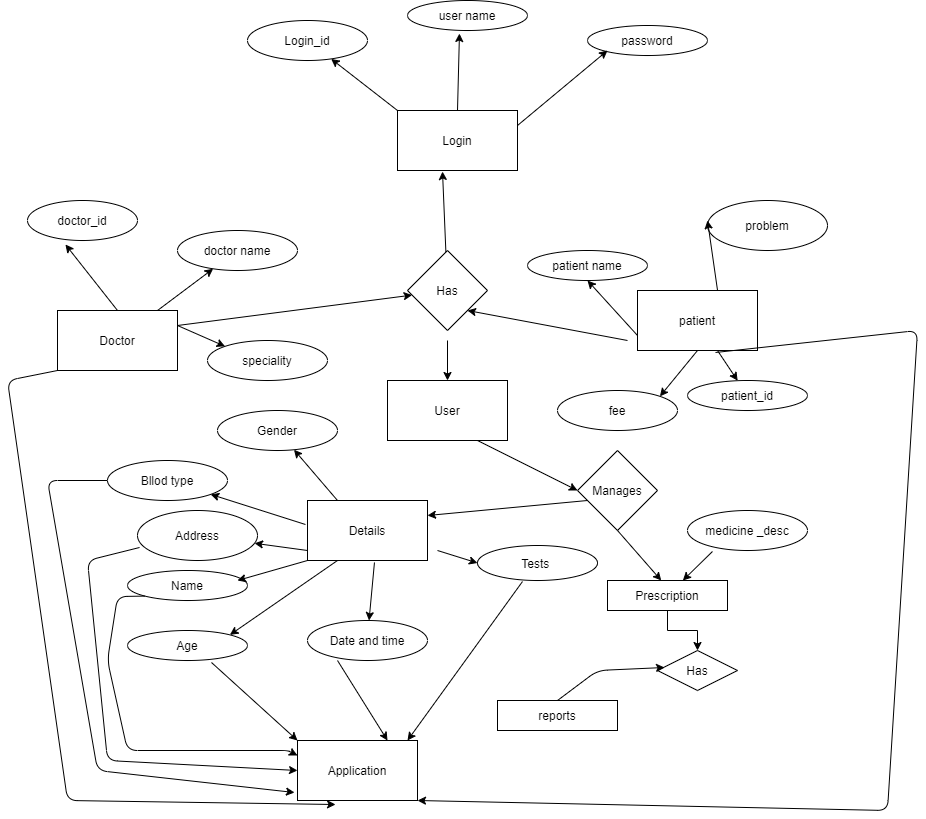

The diagram above was exported from draw.io. Its source (the exported page's mxGraphModel, read from the mxfile embedded in the PNG):
<mxGraphModel dx="868" dy="1582" grid="1" gridSize="10" guides="1" tooltips="1" connect="1" arrows="1" fold="1" page="1" pageScale="1" pageWidth="850" pageHeight="1100" math="0" shadow="0" extFonts="Permanent Marker^https://fonts.googleapis.com/css?family=Permanent+Marker">
  <root>
    <mxCell id="0" />
    <mxCell id="1" parent="0" />
    <mxCell id="g-iNDnf1cw56L8gEWKvi-1" value="doctor_id" style="ellipse;whiteSpace=wrap;html=1;" vertex="1" parent="1">
      <mxGeometry x="40" y="-340" width="110" height="40" as="geometry" />
    </mxCell>
    <mxCell id="g-iNDnf1cw56L8gEWKvi-2" value="Doctor" style="rounded=0;whiteSpace=wrap;html=1;" vertex="1" parent="1">
      <mxGeometry x="70" y="-230" width="120" height="60" as="geometry" />
    </mxCell>
    <mxCell id="g-iNDnf1cw56L8gEWKvi-3" value="" style="endArrow=classic;html=1;exitX=0.5;exitY=0;exitDx=0;exitDy=0;entryX=0.345;entryY=1.1;entryDx=0;entryDy=0;entryPerimeter=0;" edge="1" parent="1" source="g-iNDnf1cw56L8gEWKvi-2" target="g-iNDnf1cw56L8gEWKvi-1">
      <mxGeometry width="50" height="50" relative="1" as="geometry">
        <mxPoint x="400" y="-190" as="sourcePoint" />
        <mxPoint x="450" y="-240" as="targetPoint" />
      </mxGeometry>
    </mxCell>
    <mxCell id="g-iNDnf1cw56L8gEWKvi-5" value="doctor name" style="ellipse;whiteSpace=wrap;html=1;" vertex="1" parent="1">
      <mxGeometry x="190" y="-310" width="120" height="40" as="geometry" />
    </mxCell>
    <mxCell id="g-iNDnf1cw56L8gEWKvi-6" value="" style="endArrow=classic;html=1;" edge="1" parent="1" source="g-iNDnf1cw56L8gEWKvi-2" target="g-iNDnf1cw56L8gEWKvi-5">
      <mxGeometry width="50" height="50" relative="1" as="geometry">
        <mxPoint x="400" y="-80" as="sourcePoint" />
        <mxPoint x="450" y="-130" as="targetPoint" />
      </mxGeometry>
    </mxCell>
    <mxCell id="g-iNDnf1cw56L8gEWKvi-8" value="" style="endArrow=classic;html=1;exitX=1;exitY=0.25;exitDx=0;exitDy=0;entryX=0;entryY=0;entryDx=0;entryDy=0;" edge="1" parent="1" source="g-iNDnf1cw56L8gEWKvi-2" target="g-iNDnf1cw56L8gEWKvi-9">
      <mxGeometry width="50" height="50" relative="1" as="geometry">
        <mxPoint x="400" y="-80" as="sourcePoint" />
        <mxPoint x="220" y="-199.99" as="targetPoint" />
      </mxGeometry>
    </mxCell>
    <mxCell id="g-iNDnf1cw56L8gEWKvi-9" value="speciality" style="ellipse;whiteSpace=wrap;html=1;" vertex="1" parent="1">
      <mxGeometry x="220" y="-200" width="120" height="40" as="geometry" />
    </mxCell>
    <mxCell id="g-iNDnf1cw56L8gEWKvi-10" value="patient" style="rounded=0;whiteSpace=wrap;html=1;" vertex="1" parent="1">
      <mxGeometry x="650" y="-250" width="120" height="60" as="geometry" />
    </mxCell>
    <mxCell id="g-iNDnf1cw56L8gEWKvi-11" value="patient_id" style="ellipse;whiteSpace=wrap;html=1;" vertex="1" parent="1">
      <mxGeometry x="700" y="-160" width="120" height="30" as="geometry" />
    </mxCell>
    <mxCell id="g-iNDnf1cw56L8gEWKvi-12" value="" style="endArrow=classic;html=1;" edge="1" parent="1" source="g-iNDnf1cw56L8gEWKvi-10" target="g-iNDnf1cw56L8gEWKvi-11">
      <mxGeometry width="50" height="50" relative="1" as="geometry">
        <mxPoint x="400" y="-80" as="sourcePoint" />
        <mxPoint x="450" y="-130" as="targetPoint" />
      </mxGeometry>
    </mxCell>
    <mxCell id="g-iNDnf1cw56L8gEWKvi-13" value="patient name" style="ellipse;whiteSpace=wrap;html=1;" vertex="1" parent="1">
      <mxGeometry x="540" y="-290" width="120" height="30" as="geometry" />
    </mxCell>
    <mxCell id="g-iNDnf1cw56L8gEWKvi-14" value="" style="endArrow=classic;html=1;exitX=0;exitY=0.75;exitDx=0;exitDy=0;entryX=0.5;entryY=1;entryDx=0;entryDy=0;" edge="1" parent="1" source="g-iNDnf1cw56L8gEWKvi-10" target="g-iNDnf1cw56L8gEWKvi-13">
      <mxGeometry width="50" height="50" relative="1" as="geometry">
        <mxPoint x="400" y="-80" as="sourcePoint" />
        <mxPoint x="450" y="-130" as="targetPoint" />
      </mxGeometry>
    </mxCell>
    <mxCell id="g-iNDnf1cw56L8gEWKvi-15" value="problem" style="ellipse;whiteSpace=wrap;html=1;" vertex="1" parent="1">
      <mxGeometry x="720" y="-340" width="120" height="50" as="geometry" />
    </mxCell>
    <mxCell id="g-iNDnf1cw56L8gEWKvi-16" value="" style="endArrow=classic;html=1;exitX=0.667;exitY=0;exitDx=0;exitDy=0;exitPerimeter=0;" edge="1" parent="1" source="g-iNDnf1cw56L8gEWKvi-10">
      <mxGeometry width="50" height="50" relative="1" as="geometry">
        <mxPoint x="400" y="-80" as="sourcePoint" />
        <mxPoint x="720" y="-320" as="targetPoint" />
      </mxGeometry>
    </mxCell>
    <mxCell id="g-iNDnf1cw56L8gEWKvi-17" value="Login" style="rounded=0;whiteSpace=wrap;html=1;" vertex="1" parent="1">
      <mxGeometry x="410" y="-430" width="120" height="60" as="geometry" />
    </mxCell>
    <mxCell id="g-iNDnf1cw56L8gEWKvi-18" value="Login_id" style="ellipse;whiteSpace=wrap;html=1;" vertex="1" parent="1">
      <mxGeometry x="260" y="-520" width="120" height="40" as="geometry" />
    </mxCell>
    <mxCell id="g-iNDnf1cw56L8gEWKvi-19" value="user name" style="ellipse;whiteSpace=wrap;html=1;" vertex="1" parent="1">
      <mxGeometry x="420" y="-540" width="120" height="30" as="geometry" />
    </mxCell>
    <mxCell id="g-iNDnf1cw56L8gEWKvi-20" value="password" style="ellipse;whiteSpace=wrap;html=1;" vertex="1" parent="1">
      <mxGeometry x="600" y="-515" width="120" height="30" as="geometry" />
    </mxCell>
    <mxCell id="g-iNDnf1cw56L8gEWKvi-21" value="" style="endArrow=classic;html=1;exitX=0;exitY=0;exitDx=0;exitDy=0;" edge="1" parent="1" source="g-iNDnf1cw56L8gEWKvi-17" target="g-iNDnf1cw56L8gEWKvi-18">
      <mxGeometry width="50" height="50" relative="1" as="geometry">
        <mxPoint x="400" y="-380" as="sourcePoint" />
        <mxPoint x="450" y="-430" as="targetPoint" />
      </mxGeometry>
    </mxCell>
    <mxCell id="g-iNDnf1cw56L8gEWKvi-22" value="" style="endArrow=classic;html=1;entryX=0.433;entryY=1.1;entryDx=0;entryDy=0;entryPerimeter=0;exitX=0.5;exitY=0;exitDx=0;exitDy=0;" edge="1" parent="1" source="g-iNDnf1cw56L8gEWKvi-17" target="g-iNDnf1cw56L8gEWKvi-19">
      <mxGeometry width="50" height="50" relative="1" as="geometry">
        <mxPoint x="450" y="-450" as="sourcePoint" />
        <mxPoint x="450" y="-430" as="targetPoint" />
      </mxGeometry>
    </mxCell>
    <mxCell id="g-iNDnf1cw56L8gEWKvi-24" value="" style="endArrow=classic;html=1;exitX=1;exitY=0.25;exitDx=0;exitDy=0;" edge="1" parent="1" source="g-iNDnf1cw56L8gEWKvi-17">
      <mxGeometry width="50" height="50" relative="1" as="geometry">
        <mxPoint x="570" y="-440" as="sourcePoint" />
        <mxPoint x="620" y="-490" as="targetPoint" />
      </mxGeometry>
    </mxCell>
    <mxCell id="g-iNDnf1cw56L8gEWKvi-25" value="Has" style="rhombus;whiteSpace=wrap;html=1;" vertex="1" parent="1">
      <mxGeometry x="420" y="-290" width="80" height="80" as="geometry" />
    </mxCell>
    <mxCell id="g-iNDnf1cw56L8gEWKvi-26" value="" style="endArrow=classic;html=1;exitX=1;exitY=0.25;exitDx=0;exitDy=0;" edge="1" parent="1" source="g-iNDnf1cw56L8gEWKvi-2" target="g-iNDnf1cw56L8gEWKvi-25">
      <mxGeometry width="50" height="50" relative="1" as="geometry">
        <mxPoint x="400" y="-280" as="sourcePoint" />
        <mxPoint x="410" y="-250" as="targetPoint" />
      </mxGeometry>
    </mxCell>
    <mxCell id="g-iNDnf1cw56L8gEWKvi-27" value="" style="endArrow=classic;html=1;entryX=1;entryY=1;entryDx=0;entryDy=0;" edge="1" parent="1" target="g-iNDnf1cw56L8gEWKvi-25">
      <mxGeometry width="50" height="50" relative="1" as="geometry">
        <mxPoint x="640" y="-200" as="sourcePoint" />
        <mxPoint x="450" y="-230" as="targetPoint" />
      </mxGeometry>
    </mxCell>
    <mxCell id="g-iNDnf1cw56L8gEWKvi-28" value="" style="endArrow=classic;html=1;entryX=0.375;entryY=1.017;entryDx=0;entryDy=0;entryPerimeter=0;" edge="1" parent="1" source="g-iNDnf1cw56L8gEWKvi-25" target="g-iNDnf1cw56L8gEWKvi-17">
      <mxGeometry width="50" height="50" relative="1" as="geometry">
        <mxPoint x="400" y="-280" as="sourcePoint" />
        <mxPoint x="450" y="-360" as="targetPoint" />
      </mxGeometry>
    </mxCell>
    <mxCell id="g-iNDnf1cw56L8gEWKvi-29" value="Details" style="rounded=0;whiteSpace=wrap;html=1;" vertex="1" parent="1">
      <mxGeometry x="320" y="-40" width="120" height="60" as="geometry" />
    </mxCell>
    <mxCell id="g-iNDnf1cw56L8gEWKvi-30" value="Name" style="ellipse;whiteSpace=wrap;html=1;" vertex="1" parent="1">
      <mxGeometry x="140" y="30" width="120" height="30" as="geometry" />
    </mxCell>
    <mxCell id="g-iNDnf1cw56L8gEWKvi-31" value="Bllod type" style="ellipse;whiteSpace=wrap;html=1;" vertex="1" parent="1">
      <mxGeometry x="120" y="-80" width="120" height="40" as="geometry" />
    </mxCell>
    <mxCell id="g-iNDnf1cw56L8gEWKvi-32" value="Age" style="ellipse;whiteSpace=wrap;html=1;" vertex="1" parent="1">
      <mxGeometry x="140" y="90" width="120" height="30" as="geometry" />
    </mxCell>
    <mxCell id="g-iNDnf1cw56L8gEWKvi-33" value="Address" style="ellipse;whiteSpace=wrap;html=1;" vertex="1" parent="1">
      <mxGeometry x="150" y="-30" width="120" height="50" as="geometry" />
    </mxCell>
    <mxCell id="g-iNDnf1cw56L8gEWKvi-34" value="Gender" style="ellipse;whiteSpace=wrap;html=1;" vertex="1" parent="1">
      <mxGeometry x="230" y="-130" width="120" height="40" as="geometry" />
    </mxCell>
    <mxCell id="g-iNDnf1cw56L8gEWKvi-35" value="Date and time" style="ellipse;whiteSpace=wrap;html=1;" vertex="1" parent="1">
      <mxGeometry x="320" y="80" width="120" height="40" as="geometry" />
    </mxCell>
    <mxCell id="g-iNDnf1cw56L8gEWKvi-36" value="Tests&amp;nbsp;" style="ellipse;whiteSpace=wrap;html=1;" vertex="1" parent="1">
      <mxGeometry x="490" y="5" width="120" height="35" as="geometry" />
    </mxCell>
    <mxCell id="g-iNDnf1cw56L8gEWKvi-37" value="" style="endArrow=classic;html=1;" edge="1" parent="1" target="g-iNDnf1cw56L8gEWKvi-34">
      <mxGeometry width="50" height="50" relative="1" as="geometry">
        <mxPoint x="350" y="-40" as="sourcePoint" />
        <mxPoint x="450" y="-40" as="targetPoint" />
      </mxGeometry>
    </mxCell>
    <mxCell id="g-iNDnf1cw56L8gEWKvi-38" value="" style="endArrow=classic;html=1;entryX=0;entryY=0.5;entryDx=0;entryDy=0;" edge="1" parent="1" target="g-iNDnf1cw56L8gEWKvi-36">
      <mxGeometry width="50" height="50" relative="1" as="geometry">
        <mxPoint x="450" y="10" as="sourcePoint" />
        <mxPoint x="490" y="10" as="targetPoint" />
      </mxGeometry>
    </mxCell>
    <mxCell id="g-iNDnf1cw56L8gEWKvi-39" value="" style="endArrow=classic;html=1;exitX=-0.017;exitY=0.4;exitDx=0;exitDy=0;exitPerimeter=0;" edge="1" parent="1" source="g-iNDnf1cw56L8gEWKvi-29" target="g-iNDnf1cw56L8gEWKvi-31">
      <mxGeometry width="50" height="50" relative="1" as="geometry">
        <mxPoint x="400" y="10" as="sourcePoint" />
        <mxPoint x="450" y="-40" as="targetPoint" />
      </mxGeometry>
    </mxCell>
    <mxCell id="g-iNDnf1cw56L8gEWKvi-40" value="" style="endArrow=classic;html=1;" edge="1" parent="1" target="g-iNDnf1cw56L8gEWKvi-33">
      <mxGeometry width="50" height="50" relative="1" as="geometry">
        <mxPoint x="320" y="10" as="sourcePoint" />
        <mxPoint x="450" y="-40" as="targetPoint" />
      </mxGeometry>
    </mxCell>
    <mxCell id="g-iNDnf1cw56L8gEWKvi-41" value="" style="endArrow=classic;html=1;exitX=0;exitY=1;exitDx=0;exitDy=0;" edge="1" parent="1" source="g-iNDnf1cw56L8gEWKvi-29">
      <mxGeometry width="50" height="50" relative="1" as="geometry">
        <mxPoint x="320" y="30" as="sourcePoint" />
        <mxPoint x="250" y="40" as="targetPoint" />
        <Array as="points" />
      </mxGeometry>
    </mxCell>
    <mxCell id="g-iNDnf1cw56L8gEWKvi-42" value="" style="endArrow=classic;html=1;entryX=1;entryY=0;entryDx=0;entryDy=0;exitX=0.25;exitY=1;exitDx=0;exitDy=0;" edge="1" parent="1" source="g-iNDnf1cw56L8gEWKvi-29" target="g-iNDnf1cw56L8gEWKvi-32">
      <mxGeometry width="50" height="50" relative="1" as="geometry">
        <mxPoint x="400" y="10" as="sourcePoint" />
        <mxPoint x="450" y="-40" as="targetPoint" />
      </mxGeometry>
    </mxCell>
    <mxCell id="g-iNDnf1cw56L8gEWKvi-43" value="" style="endArrow=classic;html=1;exitX=0.558;exitY=1.033;exitDx=0;exitDy=0;exitPerimeter=0;" edge="1" parent="1" source="g-iNDnf1cw56L8gEWKvi-29" target="g-iNDnf1cw56L8gEWKvi-35">
      <mxGeometry width="50" height="50" relative="1" as="geometry">
        <mxPoint x="400" y="10" as="sourcePoint" />
        <mxPoint x="450" y="-40" as="targetPoint" />
      </mxGeometry>
    </mxCell>
    <mxCell id="g-iNDnf1cw56L8gEWKvi-44" value="fee" style="ellipse;whiteSpace=wrap;html=1;" vertex="1" parent="1">
      <mxGeometry x="570" y="-150" width="120" height="40" as="geometry" />
    </mxCell>
    <mxCell id="g-iNDnf1cw56L8gEWKvi-45" value="" style="endArrow=classic;html=1;exitX=0.5;exitY=1;exitDx=0;exitDy=0;entryX=1;entryY=0;entryDx=0;entryDy=0;" edge="1" parent="1" source="g-iNDnf1cw56L8gEWKvi-10" target="g-iNDnf1cw56L8gEWKvi-44">
      <mxGeometry width="50" height="50" relative="1" as="geometry">
        <mxPoint x="400" y="10" as="sourcePoint" />
        <mxPoint x="450" y="-40" as="targetPoint" />
      </mxGeometry>
    </mxCell>
    <mxCell id="g-iNDnf1cw56L8gEWKvi-46" value="Application" style="rounded=0;whiteSpace=wrap;html=1;" vertex="1" parent="1">
      <mxGeometry x="310" y="200" width="120" height="60" as="geometry" />
    </mxCell>
    <mxCell id="g-iNDnf1cw56L8gEWKvi-47" value="" style="endArrow=classic;html=1;entryX=0.75;entryY=0;entryDx=0;entryDy=0;" edge="1" parent="1" target="g-iNDnf1cw56L8gEWKvi-46">
      <mxGeometry width="50" height="50" relative="1" as="geometry">
        <mxPoint x="350" y="120" as="sourcePoint" />
        <mxPoint x="450" y="60" as="targetPoint" />
      </mxGeometry>
    </mxCell>
    <mxCell id="g-iNDnf1cw56L8gEWKvi-48" value="" style="endArrow=classic;html=1;exitX=0.375;exitY=1.029;exitDx=0;exitDy=0;exitPerimeter=0;" edge="1" parent="1" source="g-iNDnf1cw56L8gEWKvi-36">
      <mxGeometry width="50" height="50" relative="1" as="geometry">
        <mxPoint x="400" y="110" as="sourcePoint" />
        <mxPoint x="420" y="200" as="targetPoint" />
      </mxGeometry>
    </mxCell>
    <mxCell id="g-iNDnf1cw56L8gEWKvi-49" value="" style="endArrow=classic;html=1;exitX=0.7;exitY=1.067;exitDx=0;exitDy=0;exitPerimeter=0;entryX=0;entryY=0;entryDx=0;entryDy=0;" edge="1" parent="1" source="g-iNDnf1cw56L8gEWKvi-32" target="g-iNDnf1cw56L8gEWKvi-46">
      <mxGeometry width="50" height="50" relative="1" as="geometry">
        <mxPoint x="400" y="110" as="sourcePoint" />
        <mxPoint x="450" y="60" as="targetPoint" />
      </mxGeometry>
    </mxCell>
    <mxCell id="g-iNDnf1cw56L8gEWKvi-50" value="" style="endArrow=classic;html=1;exitX=0;exitY=1;exitDx=0;exitDy=0;entryX=0;entryY=0.25;entryDx=0;entryDy=0;" edge="1" parent="1" source="g-iNDnf1cw56L8gEWKvi-30" target="g-iNDnf1cw56L8gEWKvi-46">
      <mxGeometry width="50" height="50" relative="1" as="geometry">
        <mxPoint x="400" y="110" as="sourcePoint" />
        <mxPoint x="110" y="240" as="targetPoint" />
        <Array as="points">
          <mxPoint x="130" y="56" />
          <mxPoint x="120" y="120" />
          <mxPoint x="140" y="210" />
          <mxPoint x="300" y="210" />
        </Array>
      </mxGeometry>
    </mxCell>
    <mxCell id="g-iNDnf1cw56L8gEWKvi-51" value="" style="endArrow=classic;html=1;exitX=0.017;exitY=0.74;exitDx=0;exitDy=0;exitPerimeter=0;entryX=0;entryY=0.5;entryDx=0;entryDy=0;" edge="1" parent="1" source="g-iNDnf1cw56L8gEWKvi-33" target="g-iNDnf1cw56L8gEWKvi-46">
      <mxGeometry width="50" height="50" relative="1" as="geometry">
        <mxPoint x="400" y="110" as="sourcePoint" />
        <mxPoint x="300" y="230" as="targetPoint" />
        <Array as="points">
          <mxPoint x="100" y="20" />
          <mxPoint x="120" y="220" />
        </Array>
      </mxGeometry>
    </mxCell>
    <mxCell id="g-iNDnf1cw56L8gEWKvi-52" value="" style="endArrow=classic;html=1;entryX=-0.025;entryY=0.867;entryDx=0;entryDy=0;entryPerimeter=0;exitX=0;exitY=0.5;exitDx=0;exitDy=0;" edge="1" parent="1" source="g-iNDnf1cw56L8gEWKvi-31" target="g-iNDnf1cw56L8gEWKvi-46">
      <mxGeometry width="50" height="50" relative="1" as="geometry">
        <mxPoint x="110" y="-60" as="sourcePoint" />
        <mxPoint x="450" y="260" as="targetPoint" />
        <Array as="points">
          <mxPoint x="60" y="-60" />
          <mxPoint x="110" y="230" />
        </Array>
      </mxGeometry>
    </mxCell>
    <mxCell id="g-iNDnf1cw56L8gEWKvi-53" value="" style="endArrow=classic;html=1;exitX=0;exitY=1;exitDx=0;exitDy=0;entryX=0.317;entryY=1.067;entryDx=0;entryDy=0;entryPerimeter=0;" edge="1" parent="1" source="g-iNDnf1cw56L8gEWKvi-2" target="g-iNDnf1cw56L8gEWKvi-46">
      <mxGeometry width="50" height="50" relative="1" as="geometry">
        <mxPoint x="400" y="-90" as="sourcePoint" />
        <mxPoint x="350" y="270" as="targetPoint" />
        <Array as="points">
          <mxPoint x="20" y="-160" />
          <mxPoint x="80" y="260" />
        </Array>
      </mxGeometry>
    </mxCell>
    <mxCell id="g-iNDnf1cw56L8gEWKvi-54" value="" style="endArrow=classic;html=1;exitX=0.65;exitY=1.033;exitDx=0;exitDy=0;exitPerimeter=0;entryX=1;entryY=1;entryDx=0;entryDy=0;" edge="1" parent="1" source="g-iNDnf1cw56L8gEWKvi-10" target="g-iNDnf1cw56L8gEWKvi-46">
      <mxGeometry width="50" height="50" relative="1" as="geometry">
        <mxPoint x="400" y="130" as="sourcePoint" />
        <mxPoint x="430" y="220" as="targetPoint" />
        <Array as="points">
          <mxPoint x="930" y="-210" />
          <mxPoint x="900" y="270" />
        </Array>
      </mxGeometry>
    </mxCell>
    <mxCell id="g-iNDnf1cw56L8gEWKvi-55" value="" style="endArrow=classic;html=1;" edge="1" parent="1" target="g-iNDnf1cw56L8gEWKvi-56">
      <mxGeometry width="50" height="50" relative="1" as="geometry">
        <mxPoint x="430" y="-110" as="sourcePoint" />
        <mxPoint x="395" y="-40" as="targetPoint" />
      </mxGeometry>
    </mxCell>
    <mxCell id="g-iNDnf1cw56L8gEWKvi-56" value="User" style="rounded=0;whiteSpace=wrap;html=1;" vertex="1" parent="1">
      <mxGeometry x="400" y="-160" width="120" height="60" as="geometry" />
    </mxCell>
    <mxCell id="g-iNDnf1cw56L8gEWKvi-59" value="" style="endArrow=classic;html=1;entryX=0.5;entryY=0;entryDx=0;entryDy=0;" edge="1" parent="1" target="g-iNDnf1cw56L8gEWKvi-56">
      <mxGeometry width="50" height="50" relative="1" as="geometry">
        <mxPoint x="460" y="-200" as="sourcePoint" />
        <mxPoint x="440" y="-120" as="targetPoint" />
      </mxGeometry>
    </mxCell>
    <mxCell id="g-iNDnf1cw56L8gEWKvi-60" value="Manages" style="rhombus;whiteSpace=wrap;html=1;" vertex="1" parent="1">
      <mxGeometry x="590" y="-90" width="80" height="80" as="geometry" />
    </mxCell>
    <mxCell id="g-iNDnf1cw56L8gEWKvi-61" value="" style="endArrow=classic;html=1;entryX=0;entryY=0.5;entryDx=0;entryDy=0;exitX=0.75;exitY=1;exitDx=0;exitDy=0;" edge="1" parent="1" source="g-iNDnf1cw56L8gEWKvi-56" target="g-iNDnf1cw56L8gEWKvi-60">
      <mxGeometry width="50" height="50" relative="1" as="geometry">
        <mxPoint x="490" y="-90" as="sourcePoint" />
        <mxPoint x="440" y="-120" as="targetPoint" />
      </mxGeometry>
    </mxCell>
    <mxCell id="g-iNDnf1cw56L8gEWKvi-62" value="" style="endArrow=classic;html=1;exitX=0.125;exitY=0.625;exitDx=0;exitDy=0;exitPerimeter=0;entryX=1;entryY=0.25;entryDx=0;entryDy=0;" edge="1" parent="1" source="g-iNDnf1cw56L8gEWKvi-60" target="g-iNDnf1cw56L8gEWKvi-29">
      <mxGeometry width="50" height="50" relative="1" as="geometry">
        <mxPoint x="390" y="-70" as="sourcePoint" />
        <mxPoint x="440" y="-120" as="targetPoint" />
      </mxGeometry>
    </mxCell>
    <mxCell id="g-iNDnf1cw56L8gEWKvi-64" value="" style="endArrow=classic;html=1;exitX=0.5;exitY=1;exitDx=0;exitDy=0;" edge="1" parent="1" source="g-iNDnf1cw56L8gEWKvi-60">
      <mxGeometry width="50" height="50" relative="1" as="geometry">
        <mxPoint x="390" y="130" as="sourcePoint" />
        <mxPoint x="673.75" y="40" as="targetPoint" />
      </mxGeometry>
    </mxCell>
    <mxCell id="g-iNDnf1cw56L8gEWKvi-65" value="Prescription" style="rounded=0;whiteSpace=wrap;html=1;" vertex="1" parent="1">
      <mxGeometry x="620" y="40" width="120" height="30" as="geometry" />
    </mxCell>
    <mxCell id="g-iNDnf1cw56L8gEWKvi-67" value="reports" style="rounded=0;whiteSpace=wrap;html=1;" vertex="1" parent="1">
      <mxGeometry x="510" y="160" width="120" height="30" as="geometry" />
    </mxCell>
    <mxCell id="g-iNDnf1cw56L8gEWKvi-68" value="Has" style="rhombus;whiteSpace=wrap;html=1;" vertex="1" parent="1">
      <mxGeometry x="670" y="110" width="80" height="40" as="geometry" />
    </mxCell>
    <mxCell id="g-iNDnf1cw56L8gEWKvi-70" style="edgeStyle=orthogonalEdgeStyle;rounded=0;orthogonalLoop=1;jettySize=auto;html=1;" edge="1" parent="1" source="g-iNDnf1cw56L8gEWKvi-65" target="g-iNDnf1cw56L8gEWKvi-68">
      <mxGeometry relative="1" as="geometry" />
    </mxCell>
    <mxCell id="g-iNDnf1cw56L8gEWKvi-71" value="" style="endArrow=classic;html=1;exitX=0.5;exitY=0;exitDx=0;exitDy=0;entryX=0.088;entryY=0.425;entryDx=0;entryDy=0;entryPerimeter=0;" edge="1" parent="1" source="g-iNDnf1cw56L8gEWKvi-67" target="g-iNDnf1cw56L8gEWKvi-68">
      <mxGeometry width="50" height="50" relative="1" as="geometry">
        <mxPoint x="570" y="150" as="sourcePoint" />
        <mxPoint x="440" y="-20" as="targetPoint" />
        <Array as="points">
          <mxPoint x="610" y="130" />
        </Array>
      </mxGeometry>
    </mxCell>
    <mxCell id="g-iNDnf1cw56L8gEWKvi-75" value="medicine _desc" style="ellipse;whiteSpace=wrap;html=1;" vertex="1" parent="1">
      <mxGeometry x="700" y="-30" width="120" height="40" as="geometry" />
    </mxCell>
    <mxCell id="g-iNDnf1cw56L8gEWKvi-76" value="" style="endArrow=classic;html=1;exitX=0.208;exitY=1.025;exitDx=0;exitDy=0;exitPerimeter=0;" edge="1" parent="1" source="g-iNDnf1cw56L8gEWKvi-75" target="g-iNDnf1cw56L8gEWKvi-65">
      <mxGeometry width="50" height="50" relative="1" as="geometry">
        <mxPoint x="390" y="130" as="sourcePoint" />
        <mxPoint x="440" y="80" as="targetPoint" />
      </mxGeometry>
    </mxCell>
  </root>
</mxGraphModel>